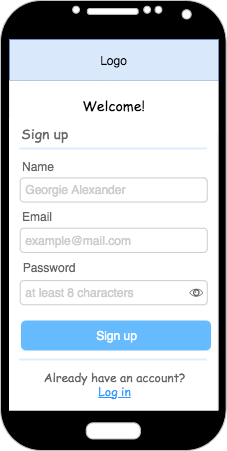

The diagram above was exported from draw.io. Its source (the exported page's mxGraphModel, read from the mxfile embedded in the PNG):
<mxGraphModel dx="786" dy="457" grid="1" gridSize="10" guides="1" tooltips="1" connect="1" arrows="1" fold="1" page="1" pageScale="1" pageWidth="850" pageHeight="1100" math="0" shadow="0">
  <root>
    <mxCell id="92NQwqtEIaLQCT63TgCX-0" />
    <mxCell id="92NQwqtEIaLQCT63TgCX-1" parent="92NQwqtEIaLQCT63TgCX-0" />
    <mxCell id="_fIp3Qc0imwfgX7REc7d-0" value="" style="verticalLabelPosition=bottom;verticalAlign=top;html=1;shadow=0;dashed=0;strokeWidth=1;shape=mxgraph.android.phone2;strokeColor=#c0c0c0;fillColor=#000000;" vertex="1" parent="92NQwqtEIaLQCT63TgCX-1">
      <mxGeometry x="300" y="40" width="225.64" height="450" as="geometry" />
    </mxCell>
    <mxCell id="SIN3kqL8N168u4nFzlMA-0" value="Logo" style="rounded=0;whiteSpace=wrap;html=1;fillColor=#dae8fc;strokeColor=#6c8ebf;" vertex="1" parent="92NQwqtEIaLQCT63TgCX-1">
      <mxGeometry x="309" y="79" width="209" height="41" as="geometry" />
    </mxCell>
    <mxCell id="1XDe87NUb3eDxOii9TVk-0" value="&lt;font data-font-src=&quot;https://fonts.googleapis.com/css?family=Architects+Daughter&quot; face=&quot;Comic Sans MS&quot;&gt;Welcome!&lt;/font&gt;" style="text;html=1;strokeColor=none;fillColor=default;align=center;verticalAlign=middle;whiteSpace=wrap;rounded=0;fontSize=14;fontColor=#000000;" vertex="1" parent="92NQwqtEIaLQCT63TgCX-1">
      <mxGeometry x="308.82" y="120" width="208.5" height="50" as="geometry" />
    </mxCell>
    <mxCell id="x-acMyJaeL-jp5FlyF76-0" value="" style="strokeWidth=1;shadow=0;dashed=0;align=center;html=1;shape=mxgraph.mockup.forms.rrect;rSize=0;strokeColor=none;fillColor=#ffffff;fontFamily=Comic Sans MS;fontSize=14;fontColor=#000000;" vertex="1" parent="92NQwqtEIaLQCT63TgCX-1">
      <mxGeometry x="308.5" y="158" width="208.5" height="292" as="geometry" />
    </mxCell>
    <mxCell id="x-acMyJaeL-jp5FlyF76-2" value="&lt;font style=&quot;font-size: 14px&quot;&gt;Sign up&lt;/font&gt;" style="strokeWidth=1;shadow=0;dashed=0;align=center;html=1;shape=mxgraph.mockup.forms.anchor;fontSize=12;fontColor=#666666;align=left;resizeWidth=1;spacingLeft=0;fontFamily=Comic Sans MS;fillColor=#FFFFFF;" vertex="1" parent="x-acMyJaeL-jp5FlyF76-0">
      <mxGeometry width="104.25000000000001" height="20" relative="1" as="geometry">
        <mxPoint x="10" y="5" as="offset" />
      </mxGeometry>
    </mxCell>
    <mxCell id="x-acMyJaeL-jp5FlyF76-3" value="" style="shape=line;strokeColor=#ddeeff;strokeWidth=2;html=1;resizeWidth=1;fontFamily=Comic Sans MS;fontSize=14;fontColor=#000000;fillColor=#FFFFFF;" vertex="1" parent="x-acMyJaeL-jp5FlyF76-0">
      <mxGeometry width="187.65" height="10" relative="1" as="geometry">
        <mxPoint x="10" y="25" as="offset" />
      </mxGeometry>
    </mxCell>
    <mxCell id="x-acMyJaeL-jp5FlyF76-5" value="" style="strokeWidth=1;shadow=0;dashed=0;align=center;html=1;shape=mxgraph.mockup.forms.anchor;fontSize=12;fontColor=#666666;align=left;resizeWidth=1;spacingLeft=0;fontFamily=Comic Sans MS;fillColor=#FFFFFF;" vertex="1" parent="x-acMyJaeL-jp5FlyF76-0">
      <mxGeometry width="104.25000000000001" height="20" relative="1" as="geometry">
        <mxPoint x="10" y="95" as="offset" />
      </mxGeometry>
    </mxCell>
    <mxCell id="x-acMyJaeL-jp5FlyF76-6" value="&lt;font style=&quot;font-weight: normal ; font-size: 12px&quot; face=&quot;Helvetica&quot;&gt;Sign up&lt;/font&gt;" style="strokeWidth=1;shadow=0;dashed=0;align=center;html=1;shape=mxgraph.mockup.forms.rrect;rSize=5;strokeColor=none;fontColor=#ffffff;fillColor=#66bbff;fontSize=12;fontStyle=1;fontFamily=Comic Sans MS;verticalAlign=middle;" vertex="1" parent="x-acMyJaeL-jp5FlyF76-0">
      <mxGeometry y="1" width="190" height="30" relative="1" as="geometry">
        <mxPoint x="12" y="-90" as="offset" />
      </mxGeometry>
    </mxCell>
    <mxCell id="x-acMyJaeL-jp5FlyF76-8" value="" style="shape=line;strokeColor=#ddeeff;strokeWidth=2;html=1;resizeWidth=1;fontFamily=Comic Sans MS;fontSize=14;fontColor=#000000;fillColor=#FFFFFF;" vertex="1" parent="x-acMyJaeL-jp5FlyF76-0">
      <mxGeometry y="1" width="187.65" height="10" relative="1" as="geometry">
        <mxPoint x="10" y="-56" as="offset" />
      </mxGeometry>
    </mxCell>
    <mxCell id="x-acMyJaeL-jp5FlyF76-9" value="Already have an account?&lt;br&gt;&lt;div&gt;&lt;span&gt;&lt;font color=&quot;#3399ff&quot;&gt;&lt;u&gt;Log in&lt;/u&gt;&lt;/font&gt;&lt;/span&gt;&lt;/div&gt;" style="strokeWidth=1;shadow=0;dashed=0;align=center;html=1;shape=mxgraph.mockup.forms.anchor;fontSize=12;fontColor=#666666;align=center;spacingLeft=0;resizeWidth=1;fontFamily=Comic Sans MS;fillColor=#FFFFFF;" vertex="1" parent="x-acMyJaeL-jp5FlyF76-0">
      <mxGeometry y="1" width="156.38" height="59" relative="1" as="geometry">
        <mxPoint x="27" y="-57" as="offset" />
      </mxGeometry>
    </mxCell>
    <mxCell id="x-acMyJaeL-jp5FlyF76-16" value="&lt;font color=&quot;#cccccc&quot;&gt;&amp;nbsp;Georgie Alexander&lt;/font&gt;" style="rounded=1;whiteSpace=wrap;html=1;strokeColor=#CCCCCC;align=left;" vertex="1" parent="x-acMyJaeL-jp5FlyF76-0">
      <mxGeometry x="11.25" y="59.40689655172414" width="187" height="24.165517241379312" as="geometry" />
    </mxCell>
    <mxCell id="x-acMyJaeL-jp5FlyF76-17" value="&lt;font color=&quot;#666666&quot;&gt;Name&lt;/font&gt;" style="text;html=1;strokeColor=none;fillColor=none;align=center;verticalAlign=middle;whiteSpace=wrap;rounded=0;" vertex="1" parent="x-acMyJaeL-jp5FlyF76-0">
      <mxGeometry x="-1" y="33.227586206896554" width="60" height="30.20689655172414" as="geometry" />
    </mxCell>
    <mxCell id="x-acMyJaeL-jp5FlyF76-18" value="&lt;font color=&quot;#666666&quot;&gt;Email&lt;/font&gt;" style="text;html=1;strokeColor=none;fillColor=none;align=center;verticalAlign=middle;whiteSpace=wrap;rounded=0;" vertex="1" parent="x-acMyJaeL-jp5FlyF76-0">
      <mxGeometry x="-2" y="82.56551724137931" width="60" height="30.20689655172414" as="geometry" />
    </mxCell>
    <mxCell id="x-acMyJaeL-jp5FlyF76-19" value="&lt;font color=&quot;#cccccc&quot;&gt;&amp;nbsp;example@mail.com&lt;/font&gt;" style="rounded=1;whiteSpace=wrap;html=1;strokeColor=#CCCCCC;align=left;" vertex="1" parent="x-acMyJaeL-jp5FlyF76-0">
      <mxGeometry x="11.25" y="109.75172413793103" width="187" height="24.165517241379312" as="geometry" />
    </mxCell>
    <mxCell id="x-acMyJaeL-jp5FlyF76-20" value="&lt;font color=&quot;#666666&quot;&gt;Password&lt;/font&gt;" style="text;html=1;strokeColor=none;fillColor=none;align=center;verticalAlign=middle;whiteSpace=wrap;rounded=0;" vertex="1" parent="x-acMyJaeL-jp5FlyF76-0">
      <mxGeometry x="10" y="133.91724137931035" width="60" height="30.20689655172414" as="geometry" />
    </mxCell>
    <mxCell id="x-acMyJaeL-jp5FlyF76-21" value="&lt;font color=&quot;#cccccc&quot;&gt;&amp;nbsp;at least 8 characters&lt;/font&gt;" style="rounded=1;whiteSpace=wrap;html=1;strokeColor=#CCCCCC;align=left;" vertex="1" parent="x-acMyJaeL-jp5FlyF76-0">
      <mxGeometry x="11.25" y="162.1103448275862" width="187" height="24.165517241379312" as="geometry" />
    </mxCell>
    <mxCell id="jNZ0Wx4fpTZfv2qYAKTH-0" value="" style="shape=mxgraph.signs.healthcare.eye;html=1;pointerEvents=1;fillColor=#666666;strokeColor=none;verticalLabelPosition=bottom;verticalAlign=top;align=center;fontSize=14;fontColor=#CCCCCC;" vertex="1" parent="x-acMyJaeL-jp5FlyF76-0">
      <mxGeometry x="180.25" y="170.16551724137932" width="14" height="8.055172413793104" as="geometry" />
    </mxCell>
  </root>
</mxGraphModel>